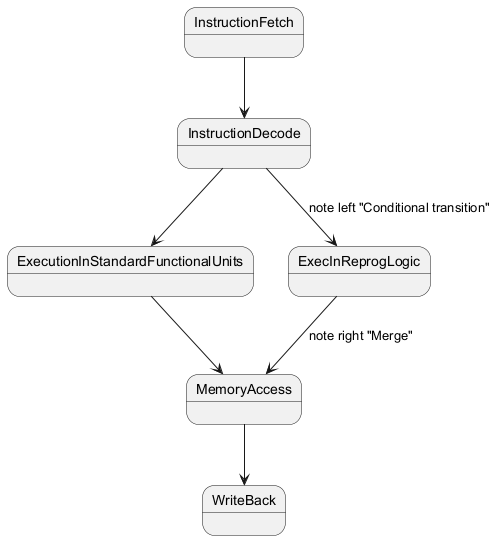

The diagram above was rendered by PlantUML. Its source (embedded in the PNG):
@startuml
state InstructionFetch
state InstructionDecode
state ExecutionInStandardFunctionalUnits
state MemoryAccess
state WriteBack
state ExecInReprogLogic

InstructionFetch --> InstructionDecode
InstructionDecode --> ExecutionInStandardFunctionalUnits
InstructionDecode --> ExecInReprogLogic : note left "Conditional transition"
ExecutionInStandardFunctionalUnits --> MemoryAccess
ExecInReprogLogic --> MemoryAccess : note right "Merge"
MemoryAccess --> WriteBack
@enduml